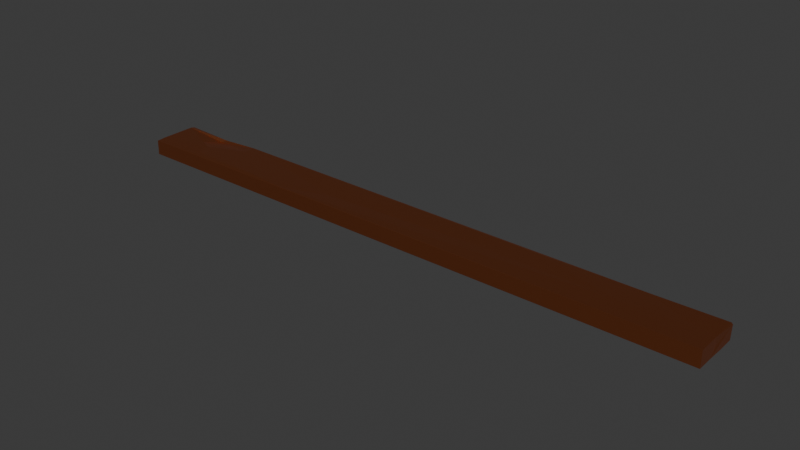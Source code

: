 # Source: copper_.blend  (saved by Blender 4.2.66; exported with 4.5.12 LTS)
import bpy
from mathutils import Matrix  # noqa: F401  (used for matrix-valued properties, if any)

bpy.ops.wm.read_factory_settings(use_empty=True)
scene = bpy.context.scene
scene.name = 'Scene'

# ---- collections
col_collection = bpy.data.collections.new('Collection'); scene.collection.children.link(col_collection)

# ---- materials (node trees are filled in below, after node groups)
mat_copper = bpy.data.materials.new('copper')

# ---- material node trees
mat_copper.use_nodes = True; mat_copper.node_tree.nodes.clear()
_N = mat_copper.node_tree.nodes; _L = mat_copper.node_tree.links
n0 = _N.new('ShaderNodeBsdfPrincipled'); n0.name = 'Principled BSDF'; n0.location = (10, 300)
n0.inputs[0].default_value = (0.8003, 0.2398, 0.09245, 1.0)
n0.inputs[1].default_value = 1.0
n0.inputs[2].default_value = 0.3701
n1 = _N.new('ShaderNodeOutputMaterial'); n1.name = 'Material Output'; n1.location = (300, 300)
_L.new(n0.outputs[0], n1.inputs[0])
n1.is_active_output = True

# ---- world
world_world = bpy.data.worlds.new('World'); scene.world = world_world
world_world.use_nodes = True; world_world.node_tree.nodes.clear()
_N = world_world.node_tree.nodes; _L = world_world.node_tree.links
n0 = _N.new('ShaderNodeOutputWorld'); n0.name = 'World Output'; n0.location = (300, 300)
n1 = _N.new('ShaderNodeBackground'); n1.name = 'Background'; n1.location = (10, 300)
n1.inputs[0].default_value = (0.05088, 0.05088, 0.05088, 1.0)
_L.new(n1.outputs[0], n0.inputs[0])
n0.is_active_output = True
world_world.color = (0.05088, 0.05088, 0.05088)
world_world.sun_shadow_jitter_overblur = 0.0

# ---- meshes
me_cube_001 = bpy.data.meshes.new('Cube.001')
me_cube_001.from_pydata([(2.243, 0.2326, 0.1517), (1.616, -0.2213, 0.001331), (-2.289, 0.2263, 0.0304), (2.902, 0.2343, 0.008188), (2.901, -0.2341, 0.1612), (-2.9, 0.228, 0.001934), (-2.905, 0.06261, 0.0659), (-2.901, -0.1713, 0.1567), (-1.232, -0.2328, 0.1591), (2.435, -0.2085, 0.003099), (2.1, -0.02171, 0.1653), (1.723, 0.2331, 0.0179), (2.154, 0.2366, 0.05925), (-0.009246, 0.02367, 0.01381), (-0.9531, 0.07443, 4.607e-05), (-2.408, 0.2177, 0.1451), (-2.025, 0.1182, 0.163), (-2.197, 0.2304, 0.1043), (-2.024, 0.2265, 0.006099), (-2.383, -0.1421, 0.1448), (-1.623, -0.1979, 0.1652), (2.906, 0.2371, 0.143), (2.902, -0.2389, 0.008263), (-2.906, 0.2402, 0.08238), (-2.903, -0.2384, 0.01481), (-2.903, -0.2367, 0.1563), (-2.027, 0.2253, 0.1626), (-2.45, 0.1893, 0.1247), (2.898, 0.2203, 0.1659), (-2.896, 0.184, 0.165), (-2.903, 0.2345, 0.1512), (-2.582, 0.0568, 0.1345), (-2.429, -0.01017, 0.1485), (-2.897, -0.1524, 0.1649), (-2.897, -0.2112, -0.0003717), (2.897, 0.1763, 0.004155), (2.215, 0.01416, 0.00338), (2.899, 0.08218, -0.0006122), (2.899, -0.07432, 0.00465), (2.896, -0.00697, 0.07479), (2.897, -0.01319, 0.1601), (2.58, 0.05712, 0.16), (-0.01601, 0.2314, 0.004215), (-0.03802, -0.2314, 0.003985), (-1.937, 0.2383, 0.05864), (0.7077, 0.008674, 0.1566), (-0.7466, -0.06018, 0.1517), (1.245, 0.2053, 0.1617)], [], [(40, 4, 22), (19, 33, 20), (20, 25, 8), (15, 27, 26), (15, 26, 17), (17, 30, 15), (27, 16, 26), (7, 30, 6), (6, 30, 23), (23, 5, 6), (25, 7, 24), (31, 32, 16), (29, 33, 32), (32, 33, 19), (5, 24, 6), (36, 38, 9), (42, 35, 36), (9, 1, 36), (29, 30, 7), (7, 33, 29), (3, 21, 37), (1, 13, 42), (1, 43, 13), (14, 43, 34), (41, 40, 28), (10, 40, 41), (40, 10, 4), (0, 47, 41), (44, 18, 2), (42, 18, 44), (0, 28, 21), (0, 41, 28), (10, 8, 4), (12, 11, 42), (17, 0, 44), (0, 12, 44), (23, 44, 2), (2, 5, 23), (2, 18, 5), (47, 26, 45), (26, 20, 46), (20, 8, 46), (0, 26, 47), (26, 16, 20), (38, 40, 22), (9, 22, 1), (38, 22, 9), (0, 21, 12), (11, 12, 3), (12, 21, 3), (33, 7, 25), (33, 25, 20), (15, 30, 29), (27, 15, 29), (29, 31, 27), (35, 3, 37), (25, 22, 4, 8), (7, 6, 24), (31, 29, 32), (27, 31, 16), (5, 34, 24), (35, 37, 36), (36, 37, 38), (21, 28, 40), (37, 21, 38), (21, 39, 38), (21, 40, 39), (39, 40, 38), (42, 36, 1), (14, 13, 43), (47, 10, 41), (18, 42, 14), (11, 3, 42), (3, 35, 42), (42, 13, 14), (42, 44, 12), (43, 1, 22), (24, 43, 22), (34, 43, 24), (30, 17, 23), (23, 17, 44), (5, 18, 34), (18, 14, 34), (47, 45, 10), (26, 46, 45), (45, 46, 8), (16, 32, 20), (20, 32, 19), (10, 45, 8), (17, 26, 0), (22, 25, 24)])
_uv = me_cube_001.uv_layers.new(name='UVMap')
_uv.uv.foreach_set('vector', [0.622, 0.6336, 0.6085, 0.7433, 0.4132, 0.749, 0.8519, 0.6851, 0.8739, 0.6825, 0.8192, 0.7136, 0.8192, 0.7136, 0.8746, 0.7459, 0.8148, 0.7398, 0.8643, 0.5023, 0.8564, 0.5253, 0.8413, 0.5209, 0.8643, 0.5023, 0.8413, 0.5209, 0.8699, 0.5, 0.8733, 0.5, 0.8747, 0.5038, 0.8643, 0.5023, 0.8564, 0.5253, 0.8395, 0.5644, 0.8413, 0.5209, 0.6147, 0.00841, 0.6148, 0.2486, 0.4628, 0.1652, 0.4628, 0.1652, 0.6148, 0.2486, 0.4905, 0.2501, 0.4905, 0.2501, 0.3855, 0.2438, 0.4628, 0.1652, 0.5831, 0.002195, 0.6147, 0.00841, 0.3773, 0.003564, 0.8602, 0.586, 0.8547, 0.629, 0.8395, 0.5644, 0.8744, 0.5245, 0.8739, 0.6825, 0.8547, 0.629, 0.8547, 0.629, 0.8739, 0.6825, 0.8519, 0.6851, 0.1254, 0.5081, 0.1253, 0.7467, 0.1251, 0.5711, 0.346, 0.6203, 0.3799, 0.6627, 0.3558, 0.7179, 0.2491, 0.5192, 0.3769, 0.5294, 0.346, 0.6203, 0.3558, 0.7179, 0.3232, 0.7155, 0.346, 0.6203, 0.8744, 0.5245, 0.8747, 0.5038, 0.8746, 0.723, 0.8746, 0.723, 0.8739, 0.6825, 0.8744, 0.5245, 0.3931, 0.5062, 0.5871, 0.5041, 0.3746, 0.575, 0.3232, 0.7155, 0.2513, 0.5987, 0.2491, 0.5192, 0.3232, 0.7155, 0.2486, 0.732, 0.2513, 0.5987, 0.2107, 0.6014, 0.2486, 0.732, 0.1256, 0.7368, 0.6402, 0.5907, 0.622, 0.6336, 0.6201, 0.5123, 0.6602, 0.6011, 0.622, 0.6336, 0.6402, 0.5907, 0.622, 0.6336, 0.6602, 0.6011, 0.6085, 0.7433, 0.6493, 0.5116, 0.6982, 0.5301, 0.6402, 0.5907, 0.1578, 0.5, 0.1593, 0.5165, 0.1269, 0.5, 0.2491, 0.5192, 0.1593, 0.5165, 0.1578, 0.5, 0.6493, 0.5116, 0.6201, 0.5123, 0.5871, 0.5041, 0.6493, 0.5116, 0.6402, 0.5907, 0.6201, 0.5123, 0.6602, 0.6011, 0.8148, 0.7398, 0.6085, 0.7433, 0.4604, 0.4768, 0.3969, 0.4597, 0.3834, 0.3643, 0.5334, 0.2727, 0.6284, 0.4644, 0.4456, 0.2789, 0.6284, 0.4644, 0.4604, 0.4768, 0.4456, 0.2789, 0.4905, 0.2501, 0.4456, 0.2789, 0.4121, 0.2596, 0.1269, 0.5, 0.1254, 0.5081, 0.1252, 0.5011, 0.1269, 0.5, 0.1593, 0.5165, 0.1254, 0.5081, 0.6982, 0.5301, 0.8413, 0.5209, 0.7205, 0.6145, 0.8413, 0.5209, 0.8192, 0.7136, 0.7827, 0.6375, 0.8192, 0.7136, 0.8148, 0.7398, 0.7827, 0.6375, 0.6493, 0.5116, 0.8413, 0.5209, 0.6982, 0.5301, 0.8413, 0.5209, 0.8395, 0.5644, 0.8192, 0.7136, 0.3799, 0.6627, 0.622, 0.6336, 0.4132, 0.749, 0.3558, 0.7179, 0.3858, 0.7453, 0.3232, 0.7155, 0.3799, 0.6627, 0.3858, 0.7453, 0.3558, 0.7179, 0.6493, 0.5116, 0.5871, 0.5041, 0.4604, 0.4768, 0.3493, 0.5001, 0.4604, 0.4768, 0.3931, 0.5062, 0.4604, 0.4768, 0.5871, 0.5041, 0.3931, 0.5062, 0.8739, 0.6825, 0.8746, 0.723, 0.8746, 0.7459, 0.8739, 0.6825, 0.8746, 0.7459, 0.8192, 0.7136, 0.8643, 0.5023, 0.8747, 0.5038, 0.8744, 0.5245, 0.8564, 0.5253, 0.8643, 0.5023, 0.8744, 0.5245, 0.8744, 0.5245, 0.8602, 0.586, 0.8564, 0.5253, 0.3769, 0.5294, 0.3931, 0.5062, 0.3746, 0.575, 0.6031, 0.9998, 0.4132, 0.749, 0.6085, 0.7433, 0.625, 0.9702, 0.6147, 0.00841, 0.4628, 0.1652, 0.3773, 0.003564, 0.8602, 0.586, 0.8744, 0.5245, 0.8547, 0.629, 0.8564, 0.5253, 0.8602, 0.586, 0.8395, 0.5644, 0.1254, 0.5081, 0.1256, 0.7368, 0.1253, 0.7467, 0.3769, 0.5294, 0.3746, 0.575, 0.346, 0.6203, 0.346, 0.6203, 0.3746, 0.575, 0.3799, 0.6627, 0.5871, 0.5041, 0.6201, 0.5123, 0.622, 0.6336, 0.3746, 0.575, 0.5871, 0.5041, 0.3799, 0.6627, 0.5871, 0.5041, 0.4954, 0.6292, 0.3799, 0.6627, 0.5871, 0.5041, 0.622, 0.6336, 0.4954, 0.6292, 0.4954, 0.6292, 0.622, 0.6336, 0.3799, 0.6627, 0.2491, 0.5192, 0.346, 0.6203, 0.3232, 0.7155, 0.2107, 0.6014, 0.2513, 0.5987, 0.2486, 0.732, 0.6982, 0.5301, 0.6602, 0.6011, 0.6402, 0.5907, 0.1593, 0.5165, 0.2491, 0.5192, 0.2107, 0.6014, 0.3493, 0.5001, 0.3931, 0.5062, 0.2491, 0.5192, 0.3931, 0.5062, 0.3769, 0.5294, 0.2491, 0.5192, 0.2491, 0.5192, 0.2513, 0.5987, 0.2107, 0.6014, 0.3834, 0.3643, 0.4456, 0.2789, 0.4604, 0.4768, 0.2486, 0.732, 0.3232, 0.7155, 0.3858, 0.7453, 0.1253, 0.7467, 0.2486, 0.732, 0.3858, 0.7453, 0.1256, 0.7368, 0.2486, 0.732, 0.1253, 0.7467, 0.6148, 0.2486, 0.5334, 0.2727, 0.4905, 0.2501, 0.4905, 0.2501, 0.5334, 0.2727, 0.4456, 0.2789, 0.1254, 0.5081, 0.1593, 0.5165, 0.1256, 0.7368, 0.1593, 0.5165, 0.2107, 0.6014, 0.1256, 0.7368, 0.6982, 0.5301, 0.7205, 0.6145, 0.6602, 0.6011, 0.8413, 0.5209, 0.7827, 0.6375, 0.7205, 0.6145, 0.7205, 0.6145, 0.7827, 0.6375, 0.8148, 0.7398, 0.8395, 0.5644, 0.8547, 0.629, 0.8192, 0.7136, 0.8192, 0.7136, 0.8547, 0.629, 0.8519, 0.6851, 0.6602, 0.6011, 0.7205, 0.6145, 0.8148, 0.7398, 0.8699, 0.5, 0.8413, 0.5209, 0.6493, 0.5116, 0.4132, 0.749, 0.6031, 0.9998, 0.3803, 0.9997])
me_cube_001.materials.append(mat_copper)
me_cube_001.update()

# ---- objects
ob_cube = bpy.data.objects.new('Cube', me_cube_001)

# ---- transforms, parenting, visibility, modifiers, constraints
ob_cube.location = (0.0, 0.0, 0.0)

# ---- collection membership
col_collection.objects.link(ob_cube)

# ---- scene / render settings (as saved in the file)
scene.frame_start = 1; scene.frame_end = 250; scene.frame_set(1)
scene.render.engine = 'BLENDER_EEVEE_NEXT'
bpy.context.view_layer.update()

# ---- added for rendering (the .blend has no active camera and no usable light): camera, sun
cam_auto = bpy.data.cameras.new('AutoCamera')
cam_auto.lens = 50.0
cam_auto.sensor_width = 36.0
cam_auto.clip_end = 1000.0
ob_auto_camera = bpy.data.objects.new('AutoCamera', cam_auto)
scene.collection.objects.link(ob_auto_camera)
ob_auto_camera.location = (5.39757, -6.47636, 4.40066)
ob_auto_camera.rotation_euler = (1.09748, -7.21219e-08, 0.694738)
scene.camera = ob_auto_camera
light_auto_sun = bpy.data.lights.new('AutoSun', 'SUN')
light_auto_sun.energy = 3.0
light_auto_sun.angle = 0.0523599
ob_auto_sun = bpy.data.objects.new('AutoSun', light_auto_sun)
scene.collection.objects.link(ob_auto_sun)
ob_auto_sun.rotation_euler = (0.872665, 0.174533, 0.523599)
bpy.context.view_layer.update()
